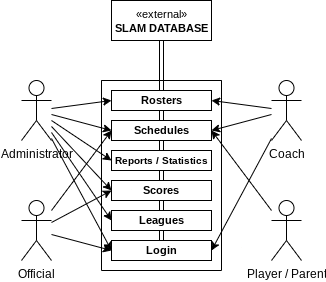

The diagram above was exported from draw.io. Its source (the exported page's mxGraphModel, read from the mxfile embedded in the PNG):
<mxGraphModel dx="454" dy="700" grid="1" gridSize="10" guides="1" tooltips="1" connect="1" arrows="1" fold="1" page="1" pageScale="1" pageWidth="291" pageHeight="413" math="0" shadow="0">
  <root>
    <mxCell id="0" />
    <mxCell id="1" parent="0" />
    <mxCell id="QLRfzCUCs844zg8e0eFA-31" style="rounded=0;orthogonalLoop=1;jettySize=auto;html=1;entryX=0;entryY=0.5;entryDx=0;entryDy=0;fontSize=11;" edge="1" parent="1" source="QLRfzCUCs844zg8e0eFA-1" target="QLRfzCUCs844zg8e0eFA-23">
      <mxGeometry relative="1" as="geometry" />
    </mxCell>
    <mxCell id="QLRfzCUCs844zg8e0eFA-32" value="" style="edgeStyle=none;rounded=0;orthogonalLoop=1;jettySize=auto;html=1;fontSize=11;entryX=0;entryY=0.5;entryDx=0;entryDy=0;" edge="1" parent="1" source="QLRfzCUCs844zg8e0eFA-1" target="QLRfzCUCs844zg8e0eFA-12">
      <mxGeometry relative="1" as="geometry" />
    </mxCell>
    <mxCell id="QLRfzCUCs844zg8e0eFA-33" style="edgeStyle=none;rounded=0;orthogonalLoop=1;jettySize=auto;html=1;entryX=0;entryY=0.5;entryDx=0;entryDy=0;fontSize=11;" edge="1" parent="1" source="QLRfzCUCs844zg8e0eFA-1" target="QLRfzCUCs844zg8e0eFA-11">
      <mxGeometry relative="1" as="geometry" />
    </mxCell>
    <mxCell id="QLRfzCUCs844zg8e0eFA-34" style="edgeStyle=none;rounded=0;orthogonalLoop=1;jettySize=auto;html=1;entryX=0;entryY=0.5;entryDx=0;entryDy=0;fontSize=11;" edge="1" parent="1" source="QLRfzCUCs844zg8e0eFA-1" target="QLRfzCUCs844zg8e0eFA-10">
      <mxGeometry relative="1" as="geometry" />
    </mxCell>
    <mxCell id="QLRfzCUCs844zg8e0eFA-35" value="" style="edgeStyle=none;rounded=0;orthogonalLoop=1;jettySize=auto;html=1;fontSize=11;" edge="1" parent="1" source="QLRfzCUCs844zg8e0eFA-1">
      <mxGeometry relative="1" as="geometry">
        <mxPoint x="236" y="140" as="targetPoint" />
      </mxGeometry>
    </mxCell>
    <mxCell id="QLRfzCUCs844zg8e0eFA-47" value="" style="edgeStyle=none;rounded=0;orthogonalLoop=1;jettySize=auto;html=1;fontSize=11;entryX=0;entryY=0.5;entryDx=0;entryDy=0;" edge="1" parent="1" source="QLRfzCUCs844zg8e0eFA-1" target="QLRfzCUCs844zg8e0eFA-42">
      <mxGeometry relative="1" as="geometry" />
    </mxCell>
    <mxCell id="QLRfzCUCs844zg8e0eFA-1" value="Administrator" style="shape=umlActor;verticalLabelPosition=bottom;verticalAlign=top;html=1;outlineConnect=0;" vertex="1" parent="1">
      <mxGeometry x="146" y="120" width="30" height="60" as="geometry" />
    </mxCell>
    <mxCell id="QLRfzCUCs844zg8e0eFA-24" value="" style="edgeStyle=orthogonalEdgeStyle;shape=link;rounded=0;orthogonalLoop=1;jettySize=auto;html=1;fontSize=11;entryX=0.5;entryY=0;entryDx=0;entryDy=0;" edge="1" parent="1" source="QLRfzCUCs844zg8e0eFA-4" target="QLRfzCUCs844zg8e0eFA-21">
      <mxGeometry relative="1" as="geometry" />
    </mxCell>
    <mxCell id="QLRfzCUCs844zg8e0eFA-4" value="&lt;font style=&quot;font-size: 11px&quot;&gt;«external»&lt;br&gt;&lt;b&gt;SLAM DATABASE&lt;/b&gt;&lt;/font&gt;" style="html=1;" vertex="1" parent="1">
      <mxGeometry x="236" y="40" width="100" height="40" as="geometry" />
    </mxCell>
    <mxCell id="QLRfzCUCs844zg8e0eFA-39" value="" style="edgeStyle=none;rounded=0;orthogonalLoop=1;jettySize=auto;html=1;fontSize=11;entryX=1;entryY=0.5;entryDx=0;entryDy=0;" edge="1" parent="1" source="QLRfzCUCs844zg8e0eFA-13" target="QLRfzCUCs844zg8e0eFA-9">
      <mxGeometry relative="1" as="geometry" />
    </mxCell>
    <mxCell id="QLRfzCUCs844zg8e0eFA-40" value="" style="edgeStyle=none;rounded=0;orthogonalLoop=1;jettySize=auto;html=1;fontSize=11;entryX=1;entryY=0.5;entryDx=0;entryDy=0;" edge="1" parent="1" source="QLRfzCUCs844zg8e0eFA-13" target="QLRfzCUCs844zg8e0eFA-10">
      <mxGeometry relative="1" as="geometry" />
    </mxCell>
    <mxCell id="QLRfzCUCs844zg8e0eFA-46" value="" style="edgeStyle=none;rounded=0;orthogonalLoop=1;jettySize=auto;html=1;fontSize=11;entryX=1;entryY=0.5;entryDx=0;entryDy=0;" edge="1" parent="1" source="QLRfzCUCs844zg8e0eFA-13" target="QLRfzCUCs844zg8e0eFA-42">
      <mxGeometry relative="1" as="geometry" />
    </mxCell>
    <mxCell id="QLRfzCUCs844zg8e0eFA-13" value="&lt;font style=&quot;font-size: 12px&quot;&gt;Coach&lt;/font&gt;" style="shape=umlActor;verticalLabelPosition=bottom;verticalAlign=top;html=1;outlineConnect=0;fontSize=10;" vertex="1" parent="1">
      <mxGeometry x="396" y="120" width="30" height="60" as="geometry" />
    </mxCell>
    <mxCell id="QLRfzCUCs844zg8e0eFA-36" value="" style="edgeStyle=none;rounded=0;orthogonalLoop=1;jettySize=auto;html=1;fontSize=11;entryX=0;entryY=0.5;entryDx=0;entryDy=0;" edge="1" parent="1" source="QLRfzCUCs844zg8e0eFA-15" target="QLRfzCUCs844zg8e0eFA-12">
      <mxGeometry relative="1" as="geometry" />
    </mxCell>
    <mxCell id="QLRfzCUCs844zg8e0eFA-38" value="" style="edgeStyle=none;rounded=0;orthogonalLoop=1;jettySize=auto;html=1;fontSize=11;entryX=0;entryY=0.5;entryDx=0;entryDy=0;" edge="1" parent="1" source="QLRfzCUCs844zg8e0eFA-15" target="QLRfzCUCs844zg8e0eFA-10">
      <mxGeometry relative="1" as="geometry" />
    </mxCell>
    <mxCell id="QLRfzCUCs844zg8e0eFA-45" value="" style="edgeStyle=none;rounded=0;orthogonalLoop=1;jettySize=auto;html=1;fontSize=11;entryX=0;entryY=0.5;entryDx=0;entryDy=0;" edge="1" parent="1" source="QLRfzCUCs844zg8e0eFA-15" target="QLRfzCUCs844zg8e0eFA-42">
      <mxGeometry relative="1" as="geometry" />
    </mxCell>
    <mxCell id="QLRfzCUCs844zg8e0eFA-15" value="&lt;font style=&quot;font-size: 12px&quot;&gt;Official&lt;/font&gt;" style="shape=umlActor;verticalLabelPosition=bottom;verticalAlign=top;html=1;outlineConnect=0;fontSize=10;" vertex="1" parent="1">
      <mxGeometry x="146" y="240" width="30" height="60" as="geometry" />
    </mxCell>
    <mxCell id="QLRfzCUCs844zg8e0eFA-41" value="" style="edgeStyle=none;rounded=0;orthogonalLoop=1;jettySize=auto;html=1;fontSize=11;entryX=1;entryY=0.5;entryDx=0;entryDy=0;" edge="1" parent="1" source="QLRfzCUCs844zg8e0eFA-16" target="QLRfzCUCs844zg8e0eFA-10">
      <mxGeometry relative="1" as="geometry" />
    </mxCell>
    <mxCell id="QLRfzCUCs844zg8e0eFA-16" value="&lt;font style=&quot;font-size: 12px&quot;&gt;Player / Parent&lt;/font&gt;" style="shape=umlActor;verticalLabelPosition=bottom;verticalAlign=top;html=1;outlineConnect=0;fontSize=10;" vertex="1" parent="1">
      <mxGeometry x="396" y="240" width="30" height="60" as="geometry" />
    </mxCell>
    <mxCell id="QLRfzCUCs844zg8e0eFA-21" value="" style="swimlane;startSize=0;fontSize=11;" vertex="1" parent="1">
      <mxGeometry x="226" y="120" width="120" height="190" as="geometry" />
    </mxCell>
    <mxCell id="QLRfzCUCs844zg8e0eFA-28" style="edgeStyle=orthogonalEdgeStyle;shape=link;rounded=0;orthogonalLoop=1;jettySize=auto;html=1;exitX=0.5;exitY=0;exitDx=0;exitDy=0;entryX=0.5;entryY=1;entryDx=0;entryDy=0;fontSize=11;" edge="1" parent="QLRfzCUCs844zg8e0eFA-21" source="QLRfzCUCs844zg8e0eFA-12" target="QLRfzCUCs844zg8e0eFA-11">
      <mxGeometry relative="1" as="geometry" />
    </mxCell>
    <mxCell id="QLRfzCUCs844zg8e0eFA-12" value="&lt;font size=&quot;1&quot;&gt;&lt;b style=&quot;font-size: 11px&quot;&gt;Scores&lt;/b&gt;&lt;/font&gt;" style="rounded=0;whiteSpace=wrap;html=1;fontSize=11;" vertex="1" parent="QLRfzCUCs844zg8e0eFA-21">
      <mxGeometry x="10" y="100" width="100" height="20" as="geometry" />
    </mxCell>
    <mxCell id="QLRfzCUCs844zg8e0eFA-27" style="edgeStyle=orthogonalEdgeStyle;shape=link;rounded=0;orthogonalLoop=1;jettySize=auto;html=1;exitX=0.5;exitY=0;exitDx=0;exitDy=0;entryX=0.5;entryY=1;entryDx=0;entryDy=0;fontSize=11;" edge="1" parent="QLRfzCUCs844zg8e0eFA-21" source="QLRfzCUCs844zg8e0eFA-11" target="QLRfzCUCs844zg8e0eFA-10">
      <mxGeometry relative="1" as="geometry" />
    </mxCell>
    <mxCell id="QLRfzCUCs844zg8e0eFA-11" value="&lt;b&gt;&lt;font style=&quot;font-size: 10px&quot;&gt;Reports / Statistics&lt;/font&gt;&lt;/b&gt;" style="rounded=0;whiteSpace=wrap;html=1;fontSize=11;" vertex="1" parent="QLRfzCUCs844zg8e0eFA-21">
      <mxGeometry x="10" y="70" width="100" height="20" as="geometry" />
    </mxCell>
    <mxCell id="QLRfzCUCs844zg8e0eFA-26" style="edgeStyle=orthogonalEdgeStyle;shape=link;rounded=0;orthogonalLoop=1;jettySize=auto;html=1;exitX=0.5;exitY=0;exitDx=0;exitDy=0;entryX=0.5;entryY=1;entryDx=0;entryDy=0;fontSize=11;" edge="1" parent="QLRfzCUCs844zg8e0eFA-21" source="QLRfzCUCs844zg8e0eFA-10" target="QLRfzCUCs844zg8e0eFA-9">
      <mxGeometry relative="1" as="geometry" />
    </mxCell>
    <mxCell id="QLRfzCUCs844zg8e0eFA-10" value="&lt;b&gt;Schedules&lt;/b&gt;" style="rounded=0;whiteSpace=wrap;html=1;fontSize=11;" vertex="1" parent="QLRfzCUCs844zg8e0eFA-21">
      <mxGeometry x="10" y="40" width="100" height="20" as="geometry" />
    </mxCell>
    <mxCell id="QLRfzCUCs844zg8e0eFA-25" style="edgeStyle=orthogonalEdgeStyle;shape=link;rounded=0;orthogonalLoop=1;jettySize=auto;html=1;exitX=0.5;exitY=0;exitDx=0;exitDy=0;entryX=0.5;entryY=0;entryDx=0;entryDy=0;fontSize=11;" edge="1" parent="QLRfzCUCs844zg8e0eFA-21" source="QLRfzCUCs844zg8e0eFA-9" target="QLRfzCUCs844zg8e0eFA-21">
      <mxGeometry relative="1" as="geometry" />
    </mxCell>
    <mxCell id="QLRfzCUCs844zg8e0eFA-9" value="&lt;b&gt;Rosters&lt;/b&gt;" style="rounded=0;whiteSpace=wrap;html=1;fontSize=11;" vertex="1" parent="QLRfzCUCs844zg8e0eFA-21">
      <mxGeometry x="10" y="10" width="100" height="20" as="geometry" />
    </mxCell>
    <mxCell id="QLRfzCUCs844zg8e0eFA-29" style="edgeStyle=orthogonalEdgeStyle;shape=link;rounded=0;orthogonalLoop=1;jettySize=auto;html=1;exitX=0.5;exitY=0;exitDx=0;exitDy=0;entryX=0.5;entryY=1;entryDx=0;entryDy=0;fontSize=11;" edge="1" parent="QLRfzCUCs844zg8e0eFA-21" source="QLRfzCUCs844zg8e0eFA-23" target="QLRfzCUCs844zg8e0eFA-12">
      <mxGeometry relative="1" as="geometry" />
    </mxCell>
    <mxCell id="QLRfzCUCs844zg8e0eFA-23" value="&lt;b&gt;Leagues&lt;/b&gt;" style="rounded=0;whiteSpace=wrap;html=1;fontSize=11;" vertex="1" parent="QLRfzCUCs844zg8e0eFA-21">
      <mxGeometry x="10" y="130" width="100" height="20" as="geometry" />
    </mxCell>
    <mxCell id="QLRfzCUCs844zg8e0eFA-44" style="edgeStyle=none;rounded=0;orthogonalLoop=1;jettySize=auto;html=1;exitX=0.5;exitY=0;exitDx=0;exitDy=0;entryX=0.5;entryY=1;entryDx=0;entryDy=0;fontSize=11;shape=link;" edge="1" parent="QLRfzCUCs844zg8e0eFA-21" source="QLRfzCUCs844zg8e0eFA-42" target="QLRfzCUCs844zg8e0eFA-23">
      <mxGeometry relative="1" as="geometry" />
    </mxCell>
    <mxCell id="QLRfzCUCs844zg8e0eFA-42" value="&lt;b&gt;Login&lt;/b&gt;" style="rounded=0;whiteSpace=wrap;html=1;fontSize=11;" vertex="1" parent="QLRfzCUCs844zg8e0eFA-21">
      <mxGeometry x="10" y="160" width="100" height="20" as="geometry" />
    </mxCell>
  </root>
</mxGraphModel>